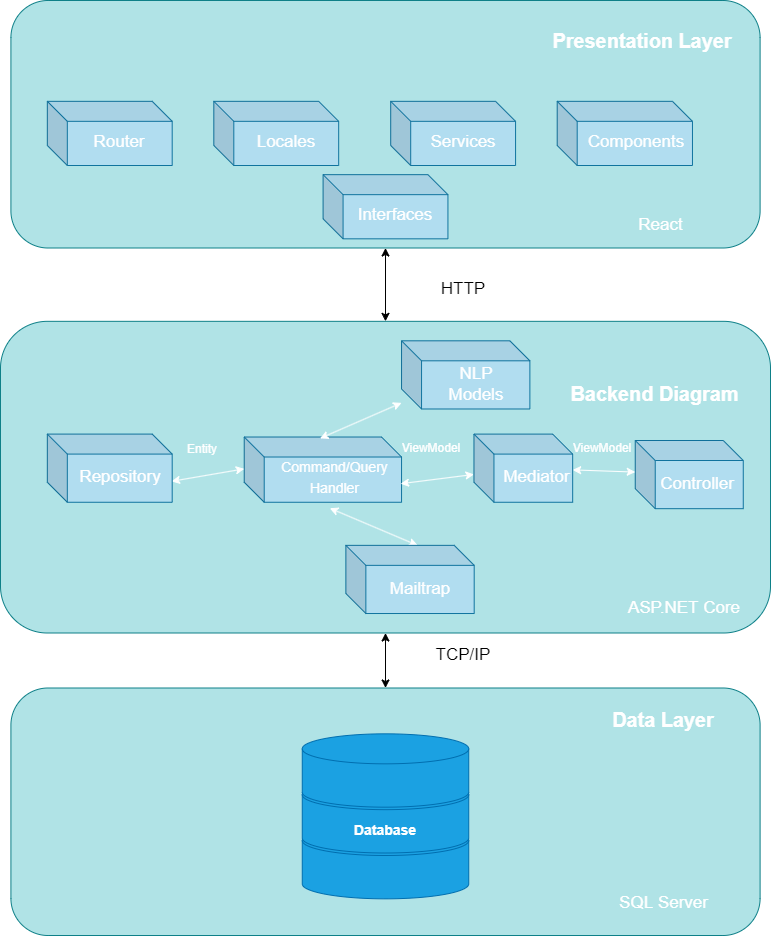

The diagram above was exported from draw.io. Its source (the exported page's mxGraphModel, read from the mxfile embedded in the PNG):
<mxGraphModel dx="1662" dy="786" grid="1" gridSize="10" guides="1" tooltips="1" connect="1" arrows="1" fold="1" page="1" pageScale="1" pageWidth="850" pageHeight="1100" math="0" shadow="0">
  <root>
    <mxCell id="0" />
    <mxCell id="1" parent="0" />
    <mxCell id="ZYpEkhl2pljOnZiMYXBm-1" value="" style="group" vertex="1" connectable="0" parent="1">
      <mxGeometry x="20" y="55" width="770" height="935" as="geometry" />
    </mxCell>
    <mxCell id="ZYpEkhl2pljOnZiMYXBm-2" value="" style="rounded=1;whiteSpace=wrap;html=1;fillColor=#b0e3e6;strokeColor=#0e8088;" vertex="1" parent="ZYpEkhl2pljOnZiMYXBm-1">
      <mxGeometry x="10.405405405405405" width="749.1891891891892" height="247.5" as="geometry" />
    </mxCell>
    <mxCell id="ZYpEkhl2pljOnZiMYXBm-3" value="" style="group" vertex="1" connectable="0" parent="ZYpEkhl2pljOnZiMYXBm-1">
      <mxGeometry x="10.405405405405405" y="687.4999999999999" width="749.1891891891892" height="247.5" as="geometry" />
    </mxCell>
    <mxCell id="ZYpEkhl2pljOnZiMYXBm-4" value="" style="rounded=1;whiteSpace=wrap;html=1;fillColor=#b0e3e6;strokeColor=#0e8088;" vertex="1" parent="ZYpEkhl2pljOnZiMYXBm-3">
      <mxGeometry width="749.1891891891892" height="247.5" as="geometry" />
    </mxCell>
    <mxCell id="ZYpEkhl2pljOnZiMYXBm-5" value="&lt;h3&gt;&lt;font color=&quot;#ffffff&quot;&gt;Data Layer&lt;/font&gt;&lt;/h3&gt;" style="text;html=1;strokeColor=none;fillColor=none;align=center;verticalAlign=middle;whiteSpace=wrap;rounded=0;fontSize=17;fontStyle=1" vertex="1" parent="ZYpEkhl2pljOnZiMYXBm-3">
      <mxGeometry x="582.7027027027026" y="18.333333333333332" width="140.47297297297297" height="27.500000000000004" as="geometry" />
    </mxCell>
    <mxCell id="ZYpEkhl2pljOnZiMYXBm-6" value="" style="group" vertex="1" connectable="0" parent="ZYpEkhl2pljOnZiMYXBm-3">
      <mxGeometry x="291.3513513513513" y="45.833333333333336" width="166.48648648648648" height="165" as="geometry" />
    </mxCell>
    <mxCell id="ZYpEkhl2pljOnZiMYXBm-7" value="" style="shape=cylinder3;whiteSpace=wrap;html=1;boundedLbl=1;backgroundOutline=1;size=15;fillColor=#1ba1e2;strokeColor=#006EAF;fontColor=#ffffff;" vertex="1" parent="ZYpEkhl2pljOnZiMYXBm-6">
      <mxGeometry y="91.66666666666667" width="166.48648648648648" height="73.33333333333333" as="geometry" />
    </mxCell>
    <mxCell id="ZYpEkhl2pljOnZiMYXBm-8" value="" style="shape=cylinder3;whiteSpace=wrap;html=1;boundedLbl=1;backgroundOutline=1;size=15;fillColor=#1ba1e2;strokeColor=#006EAF;fontColor=#ffffff;" vertex="1" parent="ZYpEkhl2pljOnZiMYXBm-6">
      <mxGeometry y="45.833333333333336" width="166.48648648648648" height="73.33333333333333" as="geometry" />
    </mxCell>
    <mxCell id="ZYpEkhl2pljOnZiMYXBm-9" value="" style="shape=cylinder3;whiteSpace=wrap;html=1;boundedLbl=1;backgroundOutline=1;size=15;fillColor=#1ba1e2;strokeColor=#006EAF;fontColor=#ffffff;" vertex="1" parent="ZYpEkhl2pljOnZiMYXBm-6">
      <mxGeometry width="166.48648648648648" height="73.33333333333333" as="geometry" />
    </mxCell>
    <mxCell id="ZYpEkhl2pljOnZiMYXBm-10" value="&lt;b&gt;&lt;font color=&quot;#ffffff&quot;&gt;Database&lt;/font&gt;&lt;/b&gt;" style="text;html=1;strokeColor=none;fillColor=none;align=center;verticalAlign=middle;whiteSpace=wrap;rounded=0;fontSize=14;" vertex="1" parent="ZYpEkhl2pljOnZiMYXBm-6">
      <mxGeometry x="36.41891891891892" y="82.5" width="93.64864864864863" height="27.500000000000004" as="geometry" />
    </mxCell>
    <mxCell id="ZYpEkhl2pljOnZiMYXBm-11" value="&lt;font color=&quot;#ffffff&quot;&gt;SQL Server&lt;/font&gt;" style="text;html=1;strokeColor=none;fillColor=none;align=center;verticalAlign=middle;whiteSpace=wrap;rounded=0;fontSize=17;fontColor=#000000;" vertex="1" parent="ZYpEkhl2pljOnZiMYXBm-3">
      <mxGeometry x="598.3108108108107" y="201.66666666666669" width="109.25675675675673" height="27.500000000000004" as="geometry" />
    </mxCell>
    <mxCell id="ZYpEkhl2pljOnZiMYXBm-12" value="&lt;h3&gt;&lt;font color=&quot;#ffffff&quot;&gt;Presentation Layer&lt;/font&gt;&lt;/h3&gt;" style="text;html=1;strokeColor=none;fillColor=none;align=center;verticalAlign=middle;whiteSpace=wrap;rounded=0;fontSize=17;fontStyle=1" vertex="1" parent="ZYpEkhl2pljOnZiMYXBm-1">
      <mxGeometry x="546.2837837837836" y="27.5" width="192.49999999999997" height="27.5" as="geometry" />
    </mxCell>
    <mxCell id="ZYpEkhl2pljOnZiMYXBm-13" value="&lt;h3&gt;&lt;font color=&quot;#ffffff&quot;&gt;Application Layer&lt;/font&gt;&lt;/h3&gt;" style="text;html=1;strokeColor=none;fillColor=none;align=center;verticalAlign=middle;whiteSpace=wrap;rounded=0;fontSize=17;fontStyle=1" vertex="1" parent="ZYpEkhl2pljOnZiMYXBm-1">
      <mxGeometry x="556.689189189189" y="375.8333333333333" width="182.0945945945946" height="27.5" as="geometry" />
    </mxCell>
    <mxCell id="ZYpEkhl2pljOnZiMYXBm-14" value="" style="endArrow=classic;startArrow=classic;html=1;rounded=0;fontSize=17;fontColor=#FFFFFF;strokeColor=#000000;exitX=0.5;exitY=0;exitDx=0;exitDy=0;entryX=0.5;entryY=1;entryDx=0;entryDy=0;" edge="1" parent="ZYpEkhl2pljOnZiMYXBm-1" source="ZYpEkhl2pljOnZiMYXBm-4" target="ZYpEkhl2pljOnZiMYXBm-33">
      <mxGeometry width="50" height="50" relative="1" as="geometry">
        <mxPoint x="473.44594594594594" y="614.1666666666666" as="sourcePoint" />
        <mxPoint x="384.99999999999994" y="614.1666666666666" as="targetPoint" />
      </mxGeometry>
    </mxCell>
    <mxCell id="ZYpEkhl2pljOnZiMYXBm-15" value="" style="endArrow=classic;startArrow=classic;html=1;rounded=0;fontSize=17;fontColor=#FFFFFF;strokeColor=#000000;exitX=0.5;exitY=0;exitDx=0;exitDy=0;entryX=0.5;entryY=1;entryDx=0;entryDy=0;" edge="1" parent="ZYpEkhl2pljOnZiMYXBm-1" target="ZYpEkhl2pljOnZiMYXBm-2">
      <mxGeometry width="50" height="50" relative="1" as="geometry">
        <mxPoint x="384.99999999999994" y="320.8333333333333" as="sourcePoint" />
        <mxPoint x="395.4054054054053" y="586.6666666666666" as="targetPoint" />
      </mxGeometry>
    </mxCell>
    <mxCell id="ZYpEkhl2pljOnZiMYXBm-16" value="&lt;font color=&quot;#000000&quot;&gt;TCP/IP&lt;/font&gt;" style="text;html=1;strokeColor=none;fillColor=none;align=center;verticalAlign=middle;whiteSpace=wrap;rounded=0;fontSize=17;fontColor=#FFFFFF;" vertex="1" parent="ZYpEkhl2pljOnZiMYXBm-1">
      <mxGeometry x="431.82432432432427" y="641.6666666666666" width="62.432432432432435" height="27.5" as="geometry" />
    </mxCell>
    <mxCell id="ZYpEkhl2pljOnZiMYXBm-17" value="&lt;font color=&quot;#000000&quot;&gt;HTTP&lt;/font&gt;" style="text;html=1;strokeColor=none;fillColor=none;align=center;verticalAlign=middle;whiteSpace=wrap;rounded=0;fontSize=17;fontColor=#FFFFFF;" vertex="1" parent="ZYpEkhl2pljOnZiMYXBm-1">
      <mxGeometry x="431.82432432432427" y="275" width="62.432432432432435" height="27.5" as="geometry" />
    </mxCell>
    <mxCell id="ZYpEkhl2pljOnZiMYXBm-18" value="" style="group" vertex="1" connectable="0" parent="ZYpEkhl2pljOnZiMYXBm-1">
      <mxGeometry x="46.82432432432432" y="100.83333333333333" width="124.86486486486487" height="64.16666666666666" as="geometry" />
    </mxCell>
    <mxCell id="ZYpEkhl2pljOnZiMYXBm-19" value="" style="shape=cube;whiteSpace=wrap;html=1;boundedLbl=1;backgroundOutline=1;darkOpacity=0.05;darkOpacity2=0.1;fontSize=17;fillColor=#b1ddf0;strokeColor=#10739e;" vertex="1" parent="ZYpEkhl2pljOnZiMYXBm-18">
      <mxGeometry width="124.86486486486487" height="64.16666666666666" as="geometry" />
    </mxCell>
    <mxCell id="ZYpEkhl2pljOnZiMYXBm-20" value="Router" style="text;html=1;strokeColor=none;fillColor=none;align=center;verticalAlign=middle;whiteSpace=wrap;rounded=0;fontSize=17;fontColor=#FFFFFF;" vertex="1" parent="ZYpEkhl2pljOnZiMYXBm-18">
      <mxGeometry x="41.62162162162162" y="27.499999999999996" width="62.432432432432435" height="27.499999999999996" as="geometry" />
    </mxCell>
    <mxCell id="ZYpEkhl2pljOnZiMYXBm-21" value="" style="group" vertex="1" connectable="0" parent="ZYpEkhl2pljOnZiMYXBm-1">
      <mxGeometry x="556.689189189189" y="100.83333333333333" width="135.27027027027026" height="64.16666666666666" as="geometry" />
    </mxCell>
    <mxCell id="ZYpEkhl2pljOnZiMYXBm-22" value="" style="shape=cube;whiteSpace=wrap;html=1;boundedLbl=1;backgroundOutline=1;darkOpacity=0.05;darkOpacity2=0.1;fontSize=17;fillColor=#b1ddf0;strokeColor=#10739e;" vertex="1" parent="ZYpEkhl2pljOnZiMYXBm-21">
      <mxGeometry width="135.27027027027026" height="64.16666666666666" as="geometry" />
    </mxCell>
    <mxCell id="ZYpEkhl2pljOnZiMYXBm-23" value="Components" style="text;html=1;strokeColor=none;fillColor=none;align=center;verticalAlign=middle;whiteSpace=wrap;rounded=0;fontSize=17;fontColor=#FFFFFF;" vertex="1" parent="ZYpEkhl2pljOnZiMYXBm-21">
      <mxGeometry x="45.09009009009007" y="27.499999999999996" width="67.63513513513513" height="27.499999999999996" as="geometry" />
    </mxCell>
    <mxCell id="ZYpEkhl2pljOnZiMYXBm-24" value="" style="group" vertex="1" connectable="0" parent="ZYpEkhl2pljOnZiMYXBm-1">
      <mxGeometry x="390.2027027027026" y="100.83333333333333" width="124.86486486486487" height="64.16666666666666" as="geometry" />
    </mxCell>
    <mxCell id="ZYpEkhl2pljOnZiMYXBm-25" value="" style="shape=cube;whiteSpace=wrap;html=1;boundedLbl=1;backgroundOutline=1;darkOpacity=0.05;darkOpacity2=0.1;fontSize=17;fillColor=#b1ddf0;strokeColor=#10739e;" vertex="1" parent="ZYpEkhl2pljOnZiMYXBm-24">
      <mxGeometry width="124.86486486486487" height="64.16666666666666" as="geometry" />
    </mxCell>
    <mxCell id="ZYpEkhl2pljOnZiMYXBm-26" value="Services" style="text;html=1;strokeColor=none;fillColor=none;align=center;verticalAlign=middle;whiteSpace=wrap;rounded=0;fontSize=17;fontColor=#FFFFFF;" vertex="1" parent="ZYpEkhl2pljOnZiMYXBm-24">
      <mxGeometry x="41.62162162162162" y="27.499999999999996" width="62.432432432432435" height="27.499999999999996" as="geometry" />
    </mxCell>
    <mxCell id="ZYpEkhl2pljOnZiMYXBm-27" value="" style="group" vertex="1" connectable="0" parent="ZYpEkhl2pljOnZiMYXBm-1">
      <mxGeometry x="213.31081081081078" y="100.83333333333333" width="124.86486486486487" height="64.16666666666666" as="geometry" />
    </mxCell>
    <mxCell id="ZYpEkhl2pljOnZiMYXBm-28" value="" style="shape=cube;whiteSpace=wrap;html=1;boundedLbl=1;backgroundOutline=1;darkOpacity=0.05;darkOpacity2=0.1;fontSize=17;fillColor=#b1ddf0;strokeColor=#10739e;" vertex="1" parent="ZYpEkhl2pljOnZiMYXBm-27">
      <mxGeometry width="124.86486486486487" height="64.16666666666666" as="geometry" />
    </mxCell>
    <mxCell id="ZYpEkhl2pljOnZiMYXBm-29" value="Locales" style="text;html=1;strokeColor=none;fillColor=none;align=center;verticalAlign=middle;whiteSpace=wrap;rounded=0;fontSize=17;fontColor=#FFFFFF;" vertex="1" parent="ZYpEkhl2pljOnZiMYXBm-27">
      <mxGeometry x="41.62162162162162" y="27.499999999999996" width="62.432432432432435" height="27.499999999999996" as="geometry" />
    </mxCell>
    <mxCell id="ZYpEkhl2pljOnZiMYXBm-30" value="&lt;font color=&quot;#ffffff&quot;&gt;.NET&amp;nbsp;&lt;/font&gt;" style="text;html=1;strokeColor=none;fillColor=none;align=center;verticalAlign=middle;whiteSpace=wrap;rounded=0;fontSize=17;fontColor=#000000;" vertex="1" parent="ZYpEkhl2pljOnZiMYXBm-1">
      <mxGeometry x="613.9189189189188" y="577.5" width="109.25675675675673" height="27.5" as="geometry" />
    </mxCell>
    <mxCell id="ZYpEkhl2pljOnZiMYXBm-31" value="&lt;font color=&quot;#ffffff&quot;&gt;React&lt;/font&gt;" style="text;html=1;strokeColor=none;fillColor=none;align=center;verticalAlign=middle;whiteSpace=wrap;rounded=0;fontSize=17;fontColor=#000000;" vertex="1" parent="ZYpEkhl2pljOnZiMYXBm-1">
      <mxGeometry x="606.1148648648648" y="210.83333333333331" width="109.25675675675673" height="27.5" as="geometry" />
    </mxCell>
    <mxCell id="ZYpEkhl2pljOnZiMYXBm-32" value="" style="group" vertex="1" connectable="0" parent="ZYpEkhl2pljOnZiMYXBm-1">
      <mxGeometry y="320.8333333333333" width="769.9999999999999" height="311.6666666666667" as="geometry" />
    </mxCell>
    <mxCell id="ZYpEkhl2pljOnZiMYXBm-33" value="" style="rounded=1;whiteSpace=wrap;html=1;fillColor=#b0e3e6;strokeColor=#0e8088;" vertex="1" parent="ZYpEkhl2pljOnZiMYXBm-32">
      <mxGeometry width="769.9999999999999" height="311.6666666666667" as="geometry" />
    </mxCell>
    <mxCell id="ZYpEkhl2pljOnZiMYXBm-34" value="&lt;h3&gt;&lt;font color=&quot;#ffffff&quot;&gt;Backend Diagram&lt;/font&gt;&lt;/h3&gt;" style="text;html=1;strokeColor=none;fillColor=none;align=center;verticalAlign=middle;whiteSpace=wrap;rounded=0;fontSize=17;fontStyle=1" vertex="1" parent="ZYpEkhl2pljOnZiMYXBm-32">
      <mxGeometry x="561.4583333333331" y="58.437500000000014" width="187.1527777777777" height="29.218750000000007" as="geometry" />
    </mxCell>
    <mxCell id="ZYpEkhl2pljOnZiMYXBm-35" value="" style="shape=cube;whiteSpace=wrap;html=1;boundedLbl=1;backgroundOutline=1;darkOpacity=0.05;darkOpacity2=0.1;fontSize=17;fillColor=#b1ddf0;strokeColor=#10739e;" vertex="1" parent="ZYpEkhl2pljOnZiMYXBm-32">
      <mxGeometry x="243.7065805679096" y="115.67416666666668" width="157.343164556962" height="65.25315789473684" as="geometry" />
    </mxCell>
    <mxCell id="ZYpEkhl2pljOnZiMYXBm-36" value="&lt;font style=&quot;font-size: 14px;&quot;&gt;Command/Query Handler&lt;/font&gt;" style="text;html=1;strokeColor=none;fillColor=none;align=center;verticalAlign=middle;whiteSpace=wrap;rounded=0;fontSize=17;fontColor=#FFFFFF;" vertex="1" parent="ZYpEkhl2pljOnZiMYXBm-32">
      <mxGeometry x="293.5060706860707" y="141.97190740740743" width="81.09876923076922" height="29.22048148148148" as="geometry" />
    </mxCell>
    <mxCell id="ZYpEkhl2pljOnZiMYXBm-37" value="" style="group" vertex="1" connectable="0" parent="ZYpEkhl2pljOnZiMYXBm-32">
      <mxGeometry x="634.7343543543541" y="126.61458333333334" width="128.33333333333331" height="68.1788148148148" as="geometry" />
    </mxCell>
    <mxCell id="ZYpEkhl2pljOnZiMYXBm-38" value="" style="shape=cube;whiteSpace=wrap;html=1;boundedLbl=1;backgroundOutline=1;darkOpacity=0.05;darkOpacity2=0.1;fontSize=17;fillColor=#b1ddf0;strokeColor=#10739e;" vertex="1" parent="ZYpEkhl2pljOnZiMYXBm-37">
      <mxGeometry x="-0.0027606177606169847" y="-7.443333333333334" width="108.0278571428571" height="68.1788148148148" as="geometry" />
    </mxCell>
    <mxCell id="ZYpEkhl2pljOnZiMYXBm-39" value="Controller" style="text;html=1;strokeColor=none;fillColor=none;align=center;verticalAlign=middle;whiteSpace=wrap;rounded=0;fontSize=17;fontColor=#FFFFFF;" vertex="1" parent="ZYpEkhl2pljOnZiMYXBm-37">
      <mxGeometry x="30.220028149028142" y="21.775416666666658" width="64.16666666666666" height="29.218749999999993" as="geometry" />
    </mxCell>
    <mxCell id="ZYpEkhl2pljOnZiMYXBm-40" value="" style="endArrow=classic;startArrow=classic;html=1;rounded=0;fontSize=17;fontColor=#FFFFFF;exitX=0.995;exitY=0.693;exitDx=0;exitDy=0;exitPerimeter=0;entryX=0;entryY=0.488;entryDx=0;entryDy=0;entryPerimeter=0;strokeColor=#FFFFFF;" edge="1" parent="ZYpEkhl2pljOnZiMYXBm-32" source="ZYpEkhl2pljOnZiMYXBm-48" target="ZYpEkhl2pljOnZiMYXBm-35">
      <mxGeometry width="50" height="50" relative="1" as="geometry">
        <mxPoint x="475.90277777777766" y="311.6666666666667" as="sourcePoint" />
        <mxPoint x="529.3749999999997" y="262.96875000000006" as="targetPoint" />
      </mxGeometry>
    </mxCell>
    <mxCell id="ZYpEkhl2pljOnZiMYXBm-41" value="" style="endArrow=classic;startArrow=classic;html=1;rounded=0;fontSize=17;fontColor=#FFFFFF;exitX=0.994;exitY=0.716;exitDx=0;exitDy=0;exitPerimeter=0;strokeColor=#FFFFFF;" edge="1" parent="ZYpEkhl2pljOnZiMYXBm-32" source="ZYpEkhl2pljOnZiMYXBm-35" target="ZYpEkhl2pljOnZiMYXBm-52">
      <mxGeometry width="50" height="50" relative="1" as="geometry">
        <mxPoint x="155.06944444444434" y="180.18229166666669" as="sourcePoint" />
        <mxPoint x="208.54166666666666" y="160.70312500000003" as="targetPoint" />
      </mxGeometry>
    </mxCell>
    <mxCell id="ZYpEkhl2pljOnZiMYXBm-42" value="&lt;font color=&quot;#ffffff&quot;&gt;ASP.NET Core&lt;/font&gt;" style="text;html=1;strokeColor=none;fillColor=none;align=center;verticalAlign=middle;whiteSpace=wrap;rounded=0;fontSize=17;fontColor=#000000;" vertex="1" parent="ZYpEkhl2pljOnZiMYXBm-32">
      <mxGeometry x="620.2777777777774" y="272.70833333333337" width="128.33333333333331" height="29.218750000000007" as="geometry" />
    </mxCell>
    <mxCell id="ZYpEkhl2pljOnZiMYXBm-43" value="" style="group" vertex="1" connectable="0" parent="ZYpEkhl2pljOnZiMYXBm-32">
      <mxGeometry x="401.0416666666667" y="19.479166666666668" width="128.33333333333331" height="68.17708333333334" as="geometry" />
    </mxCell>
    <mxCell id="ZYpEkhl2pljOnZiMYXBm-44" value="" style="shape=cube;whiteSpace=wrap;html=1;boundedLbl=1;backgroundOutline=1;darkOpacity=0.05;darkOpacity2=0.1;fontSize=17;fillColor=#b1ddf0;strokeColor=#10739e;" vertex="1" parent="ZYpEkhl2pljOnZiMYXBm-43">
      <mxGeometry x="0.0033846153846032005" width="128.33333333333331" height="68.17708333333334" as="geometry" />
    </mxCell>
    <mxCell id="ZYpEkhl2pljOnZiMYXBm-45" value="NLP Models" style="text;html=1;strokeColor=none;fillColor=none;align=center;verticalAlign=middle;whiteSpace=wrap;rounded=0;fontSize=17;fontColor=#FFFFFF;" vertex="1" parent="ZYpEkhl2pljOnZiMYXBm-43">
      <mxGeometry x="42.781162393162354" y="29.218750000000004" width="64.16666666666666" height="29.218750000000004" as="geometry" />
    </mxCell>
    <mxCell id="ZYpEkhl2pljOnZiMYXBm-46" value="" style="endArrow=classic;startArrow=classic;html=1;rounded=0;fontColor=#FFFFFF;exitX=0.482;exitY=0.021;exitDx=0;exitDy=0;exitPerimeter=0;strokeColor=#FFFFFF;" edge="1" parent="ZYpEkhl2pljOnZiMYXBm-32" source="ZYpEkhl2pljOnZiMYXBm-35" target="ZYpEkhl2pljOnZiMYXBm-44">
      <mxGeometry width="50" height="50" relative="1" as="geometry">
        <mxPoint x="481.2499999999998" y="126.61458333333334" as="sourcePoint" />
        <mxPoint x="614.9305555555553" y="165.57291666666669" as="targetPoint" />
      </mxGeometry>
    </mxCell>
    <mxCell id="ZYpEkhl2pljOnZiMYXBm-47" value="" style="endArrow=classic;startArrow=classic;html=1;rounded=0;fontColor=#FFFFFF;strokeColor=#FFFFFF;exitX=0;exitY=0;exitDx=71.66666666666667;exitDy=0;exitPerimeter=0;entryX=0;entryY=0;entryDx=85.60645569620253;entryDy=71.18526315789474;entryPerimeter=0;" edge="1" parent="ZYpEkhl2pljOnZiMYXBm-32" source="ZYpEkhl2pljOnZiMYXBm-54" target="ZYpEkhl2pljOnZiMYXBm-35">
      <mxGeometry width="50" height="50" relative="1" as="geometry">
        <mxPoint x="481.2499999999998" y="136.35416666666669" as="sourcePoint" />
        <mxPoint x="426.62162162162156" y="188.64035087719301" as="targetPoint" />
      </mxGeometry>
    </mxCell>
    <mxCell id="ZYpEkhl2pljOnZiMYXBm-48" value="" style="shape=cube;whiteSpace=wrap;html=1;boundedLbl=1;backgroundOutline=1;darkOpacity=0.05;darkOpacity2=0.1;fontSize=17;fillColor=#b1ddf0;strokeColor=#10739e;" vertex="1" parent="ZYpEkhl2pljOnZiMYXBm-32">
      <mxGeometry x="46.82432432432432" y="112.74614035087723" width="124.86486486486484" height="68.18118421052631" as="geometry" />
    </mxCell>
    <mxCell id="ZYpEkhl2pljOnZiMYXBm-49" value="Repository" style="text;html=1;strokeColor=none;fillColor=none;align=center;verticalAlign=middle;whiteSpace=wrap;rounded=0;fontSize=17;fontColor=#FFFFFF;" vertex="1" parent="ZYpEkhl2pljOnZiMYXBm-32">
      <mxGeometry x="88.44146761046761" y="141.97719298245613" width="64.16666666666666" height="29.218750000000007" as="geometry" />
    </mxCell>
    <mxCell id="ZYpEkhl2pljOnZiMYXBm-50" value="" style="endArrow=classic;startArrow=classic;html=1;rounded=0;fontSize=17;fontColor=#FFFFFF;strokeColor=#FFFFFF;exitX=0;exitY=0;exitDx=0;exitDy=31.563555555555546;exitPerimeter=0;" edge="1" parent="ZYpEkhl2pljOnZiMYXBm-32" source="ZYpEkhl2pljOnZiMYXBm-38" target="ZYpEkhl2pljOnZiMYXBm-52">
      <mxGeometry width="50" height="50" relative="1" as="geometry">
        <mxPoint x="390.3472222222222" y="180.18229166666669" as="sourcePoint" />
        <mxPoint x="433.12499999999994" y="160.70312500000003" as="targetPoint" />
      </mxGeometry>
    </mxCell>
    <mxCell id="ZYpEkhl2pljOnZiMYXBm-51" value="" style="group" vertex="1" connectable="0" parent="ZYpEkhl2pljOnZiMYXBm-32">
      <mxGeometry x="515.3108939708939" y="124.66903606237815" width="116.8591060291061" height="68.1788148148148" as="geometry" />
    </mxCell>
    <mxCell id="ZYpEkhl2pljOnZiMYXBm-52" value="" style="shape=cube;whiteSpace=wrap;html=1;boundedLbl=1;backgroundOutline=1;darkOpacity=0.05;darkOpacity2=0.1;fontSize=17;fillColor=#b1ddf0;strokeColor=#10739e;" vertex="1" parent="ZYpEkhl2pljOnZiMYXBm-51">
      <mxGeometry x="-41.86094594594594" y="-11.91666666666667" width="98.71992307692304" height="68.17881481481479" as="geometry" />
    </mxCell>
    <mxCell id="ZYpEkhl2pljOnZiMYXBm-53" value="Mediator" style="text;html=1;strokeColor=none;fillColor=none;align=center;verticalAlign=middle;whiteSpace=wrap;rounded=0;fontSize=17;fontColor=#FFFFFF;" vertex="1" parent="ZYpEkhl2pljOnZiMYXBm-51">
      <mxGeometry x="-3.5122778932779024" y="17.302825396825384" width="49.35996153846152" height="29.219492063492055" as="geometry" />
    </mxCell>
    <mxCell id="ZYpEkhl2pljOnZiMYXBm-59" value="&lt;font color=&quot;#ffffff&quot;&gt;ViewModel&lt;/font&gt;" style="text;html=1;strokeColor=none;fillColor=none;align=center;verticalAlign=middle;whiteSpace=wrap;rounded=0;" vertex="1" parent="ZYpEkhl2pljOnZiMYXBm-51">
      <mxGeometry x="56.8591060291061" y="-12.692369395711466" width="60" height="30" as="geometry" />
    </mxCell>
    <mxCell id="ZYpEkhl2pljOnZiMYXBm-54" value="" style="shape=cube;whiteSpace=wrap;html=1;boundedLbl=1;backgroundOutline=1;darkOpacity=0.05;darkOpacity2=0.1;fontSize=17;fillColor=#b1ddf0;strokeColor=#10739e;" vertex="1" parent="ZYpEkhl2pljOnZiMYXBm-32">
      <mxGeometry x="345.35691730191724" y="224.01214814814819" width="128.33333333333331" height="68.17708333333334" as="geometry" />
    </mxCell>
    <mxCell id="ZYpEkhl2pljOnZiMYXBm-55" value="Mailtrap" style="text;html=1;strokeColor=none;fillColor=none;align=center;verticalAlign=middle;whiteSpace=wrap;rounded=0;fontSize=17;fontColor=#FFFFFF;" vertex="1" parent="ZYpEkhl2pljOnZiMYXBm-32">
      <mxGeometry x="388.13469507969495" y="253.23089814814816" width="64.16666666666666" height="29.218750000000007" as="geometry" />
    </mxCell>
    <mxCell id="ZYpEkhl2pljOnZiMYXBm-56" value="&lt;font color=&quot;#ffffff&quot;&gt;Entity&lt;/font&gt;" style="text;html=1;strokeColor=none;fillColor=none;align=center;verticalAlign=middle;whiteSpace=wrap;rounded=0;" vertex="1" parent="ZYpEkhl2pljOnZiMYXBm-32">
      <mxGeometry x="171.69" y="112.74666666666667" width="60" height="30" as="geometry" />
    </mxCell>
    <mxCell id="ZYpEkhl2pljOnZiMYXBm-57" value="&lt;font color=&quot;#ffffff&quot;&gt;ViewModel&lt;/font&gt;" style="text;html=1;strokeColor=none;fillColor=none;align=center;verticalAlign=middle;whiteSpace=wrap;rounded=0;" vertex="1" parent="ZYpEkhl2pljOnZiMYXBm-32">
      <mxGeometry x="401.03999999999996" y="111.97666666666669" width="60" height="30" as="geometry" />
    </mxCell>
    <mxCell id="ZYpEkhl2pljOnZiMYXBm-60" value="" style="group" vertex="1" connectable="0" parent="ZYpEkhl2pljOnZiMYXBm-1">
      <mxGeometry x="322.57081081081077" y="174.1633333333333" width="124.86486486486487" height="64.16666666666666" as="geometry" />
    </mxCell>
    <mxCell id="ZYpEkhl2pljOnZiMYXBm-61" value="" style="shape=cube;whiteSpace=wrap;html=1;boundedLbl=1;backgroundOutline=1;darkOpacity=0.05;darkOpacity2=0.1;fontSize=17;fillColor=#b1ddf0;strokeColor=#10739e;" vertex="1" parent="ZYpEkhl2pljOnZiMYXBm-60">
      <mxGeometry width="124.86486486486487" height="64.16666666666666" as="geometry" />
    </mxCell>
    <mxCell id="ZYpEkhl2pljOnZiMYXBm-62" value="Interfaces" style="text;html=1;strokeColor=none;fillColor=none;align=center;verticalAlign=middle;whiteSpace=wrap;rounded=0;fontSize=17;fontColor=#FFFFFF;" vertex="1" parent="ZYpEkhl2pljOnZiMYXBm-60">
      <mxGeometry x="41.62162162162162" y="27.499999999999996" width="62.432432432432435" height="27.499999999999996" as="geometry" />
    </mxCell>
  </root>
</mxGraphModel>